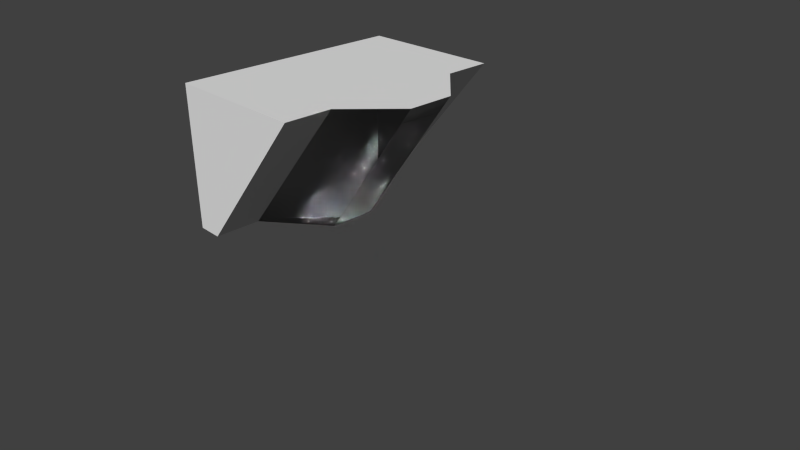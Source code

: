 # Source: Lamp.blend  (saved by Blender 2.75.0; exported with 4.5.12 LTS)
import bpy
from mathutils import Matrix  # noqa: F401  (used for matrix-valued properties, if any)

bpy.ops.wm.read_factory_settings(use_empty=True)
scene = bpy.context.scene
scene.name = 'Scene'

# ---- collections
col_collection_1 = bpy.data.collections.new('Collection 1'); scene.collection.children.link(col_collection_1)

# ---- materials (node trees are filled in below, after node groups)
mat_material_004 = bpy.data.materials.new('Material.004')
mat_material_004.alpha_threshold = 0.0
mat_material_004.roughness = 0.5
mat_material_005 = bpy.data.materials.new('Material.005')
mat_material_005.alpha_threshold = 0.0
mat_material_005.roughness = 0.5

# ---- material node trees
mat_material_004.use_nodes = True; mat_material_004.node_tree.nodes.clear()
_N = mat_material_004.node_tree.nodes; _L = mat_material_004.node_tree.links
n0 = _N.new('ShaderNodeOutputMaterial'); n0.name = 'Material Output'; n0.location = (300, 300)
n1 = _N.new('ShaderNodeBsdfDiffuse'); n1.name = 'Diffuse BSDF'; n1.location = (10, 300)
_L.new(n1.outputs[0], n0.inputs[0])
n0.is_active_output = True
mat_material_005.use_nodes = True; mat_material_005.node_tree.nodes.clear()
_N = mat_material_005.node_tree.nodes; _L = mat_material_005.node_tree.links
n0 = _N.new('ShaderNodeOutputMaterial'); n0.name = 'Material Output'; n0.location = (300, 300)
n1 = _N.new('ShaderNodeBsdfGlass'); n1.name = 'Glass BSDF'; n1.location = (10, 300)
n1.distribution = 'BECKMANN'
n1.inputs[0].default_value = (0.8, 0.8, 0.8, 1.0)
n1.inputs[2].default_value = 1.45
_L.new(n1.outputs[0], n0.inputs[0])
n0.is_active_output = True

# ---- world
world_world = bpy.data.worlds.new('World'); scene.world = world_world
world_world.color = (0.05088, 0.05088, 0.05088)
world_world.use_sun_shadow = False
world_world.sun_shadow_jitter_overblur = 0.0
world_world.cycles.sampling_method = 'MANUAL'
world_world.cycles.sample_map_resolution = 256

# ---- cameras
cam_camera = bpy.data.cameras.new('Camera')
cam_camera.clip_end = 100.0
cam_camera.lens = 35.0
cam_camera.sensor_width = 32.0
cam_camera.sensor_height = 18.0
cam_camera.ortho_scale = 7.314
cam_camera.dof.focus_distance = 0.0

# ---- meshes
me_cube = bpy.data.meshes.new('Cube')
me_cube.from_pydata([(-0.7771, 1.0, -1.0), (-0.7771, -1.0, -1.0), (-1.0, -1.0, -1.0), (-1.0, 1.0, -1.0), (0.2778, 1.0, 0.243), (0.2778, -1.0, 0.243), (-0.9919, -1.0, 0.243), (-0.9919, 1.0, 0.243), (-0.2587, 0.2, -1.0), (-0.2587, -0.2, -1.0), (-0.7771, 0.6, -1.0), (-0.7771, -0.6, -1.0), (-1.0, -0.6, -1.0), (-1.0, -0.2, -1.0), (-1.0, 0.2, -1.0), (-1.0, 0.6, -1.0), (0.2778, 0.6, 0.243), (0.6678, 0.2, 0.243), (0.6678, -0.2, 0.243), (0.2778, -0.6, 0.243), (-0.9919, -0.6, 0.243), (-0.9919, -0.2, 0.243), (-0.9919, 0.2, 0.243), (-0.9919, 0.6, 0.243), (0.2778, -0.2, 0.243), (0.2778, 0.2, 0.243), (-0.7771, 0.2, -1.0), (-0.7771, -0.2, -1.0)], [], [(4, 0, 3, 7), (1, 5, 6, 2), (11, 19, 5, 1), (11, 1, 2, 12), (15, 23, 7, 3), (4, 7, 23, 16), (16, 23, 22, 25), (24, 21, 20, 19), (2, 6, 20, 12), (25, 22, 21, 24), (19, 20, 6, 5), (12, 20, 21, 13), (13, 21, 22, 14), (14, 22, 23, 15), (0, 10, 15, 3), (10, 8, 26), (8, 9, 27, 26), (9, 11, 27), (0, 4, 16, 10), (10, 16, 17, 8), (8, 17, 18, 9), (9, 18, 19, 11), (17, 25, 24, 18), (17, 16, 25), (18, 24, 19), (15, 10, 26, 14), (26, 27, 13, 14), (11, 12, 13, 27)])
me_cube.polygons.foreach_set('material_index', [0, 0, 0, 0, 0, 0, 0, 0, 0, 0, 0, 0, 0, 0, 0, 0, 0, 0, 0, 1, 1, 1, 0, 0, 0, 0, 0, 0])
me_cube.materials.append(mat_material_004)
me_cube.materials.append(mat_material_005)
me_cube.use_remesh_preserve_volume = False
me_cube.use_remesh_preserve_attributes = False
me_cube.use_mirror_vertex_groups = False
me_cube.update()

# ---- objects
ob_cube = bpy.data.objects.new('Cube', me_cube)
ob_camera = bpy.data.objects.new('Camera', cam_camera)

# ---- transforms, parenting, visibility, modifiers, constraints
ob_cube.location = (0.0, 0.0, 1.907)
ob_cube.scale = (1.537, 1.537, 1.537)
ob_cube.lock_rotations_4d = False
ob_cube.empty_display_type = 'ARROWS'
ob_cube.lineart.crease_threshold = 0.0
ob_camera.location = (7.481, -6.508, 5.344)
ob_camera.rotation_euler = (1.109, 0.01082, 0.8149)
ob_camera.lock_rotations_4d = False
ob_camera.empty_display_type = 'ARROWS'
ob_camera.color = (0.0, 0.0, 0.0, 0.0)
ob_camera.display_type = 'WIRE'
ob_camera.lineart.crease_threshold = 0.0

# ---- collection membership
col_collection_1.objects.link(ob_cube)
col_collection_1.objects.link(ob_camera)

# ---- scene / render settings (as saved in the file)
scene.camera = ob_camera
scene.frame_start = 1; scene.frame_end = 250; scene.frame_set(1)
scene.render.engine = 'CYCLES'
scene.render.resolution_percentage = 50
scene.render.dither_intensity = 0.0
scene.cycles.use_denoising = False
scene.cycles.samples = 10
scene.cycles.sampling_pattern = 'TABULATED_SOBOL'
scene.cycles.light_sampling_threshold = 0.0
scene.cycles.use_adaptive_sampling = False
scene.cycles.use_light_tree = False
scene.cycles.blur_glossy = 0.0
scene.cycles.pixel_filter_type = 'GAUSSIAN'
scene.cycles.sample_clamp_indirect = 0.0
scene.view_settings.view_transform = 'Standard'
bpy.context.view_layer.update()

# ---- added for rendering (the .blend has no usable light): sun
light_auto_sun = bpy.data.lights.new('AutoSun', 'SUN')
light_auto_sun.energy = 3.0
light_auto_sun.angle = 0.0523599
ob_auto_sun = bpy.data.objects.new('AutoSun', light_auto_sun)
scene.collection.objects.link(ob_auto_sun)
ob_auto_sun.rotation_euler = (0.872665, 0.174533, 0.523599)
bpy.context.view_layer.update()
